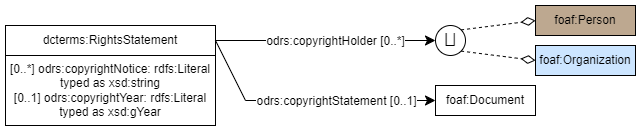

The diagram above was exported from draw.io. Its source (the exported page's mxGraphModel, read from the mxfile embedded in the PNG):
<mxGraphModel dx="755" dy="680" grid="1" gridSize="10" guides="1" tooltips="1" connect="1" arrows="1" fold="1" page="1" pageScale="1" pageWidth="827" pageHeight="1169" math="0" shadow="0">
  <root>
    <mxCell id="0" />
    <mxCell id="1" parent="0" />
    <mxCell id="5O2p17_K3fBn7UO_ERKs-1" value="" style="endArrow=classic;html=1;exitX=1;exitY=0.5;exitDx=0;exitDy=0;entryX=0;entryY=0.5;entryDx=0;entryDy=0;endSize=8;arcSize=0;rounded=0;" parent="1" source="5O2p17_K3fBn7UO_ERKs-33" edge="1">
      <mxGeometry width="50" height="50" relative="1" as="geometry">
        <mxPoint x="240" y="295" as="sourcePoint" />
        <mxPoint x="550" y="295" as="targetPoint" />
      </mxGeometry>
    </mxCell>
    <mxCell id="DMUfFum5PpTdygHRF5ok-4" value="&lt;font style=&quot;font-size: 12px;&quot;&gt;odrs:copyrightHolder [0..*]&lt;/font&gt;" style="edgeLabel;html=1;align=center;verticalAlign=middle;resizable=0;points=[];" parent="5O2p17_K3fBn7UO_ERKs-1" vertex="1" connectable="0">
      <mxGeometry x="-0.0222" y="3" relative="1" as="geometry">
        <mxPoint x="12" y="3" as="offset" />
      </mxGeometry>
    </mxCell>
    <mxCell id="5O2p17_K3fBn7UO_ERKs-33" value="dcterms:RightsStatement" style="rounded=0;whiteSpace=wrap;html=1;snapToPoint=1;points=[[0.1,0],[0.2,0],[0.3,0],[0.4,0],[0.5,0],[0.6,0],[0.7,0],[0.8,0],[0.9,0],[0,0.1],[0,0.3],[0,0.5],[0,0.7],[0,0.9],[0.1,1],[0.2,1],[0.3,1],[0.4,1],[0.5,1],[0.6,1],[0.7,1],[0.8,1],[0.9,1],[1,0.1],[1,0.3],[1,0.5],[1,0.7],[1,0.9]];" parent="1" vertex="1">
      <mxGeometry x="120" y="280" width="210" height="30" as="geometry" />
    </mxCell>
    <mxCell id="5O2p17_K3fBn7UO_ERKs-36" value="&lt;div&gt;&lt;span style=&quot;background-color: transparent; color: light-dark(rgb(0, 0, 0), rgb(255, 255, 255));&quot;&gt;[0..*] odrs:copyrightNotice:&amp;nbsp;rdfs:Literal&lt;/span&gt;&lt;br&gt;&lt;/div&gt;&lt;div&gt;&lt;div&gt;typed as xsd:string&lt;/div&gt;&lt;/div&gt;&lt;div&gt;&lt;div&gt;[0..1] odrs:copyrightYear:&amp;nbsp;rdfs:Literal&lt;/div&gt;&lt;div&gt;typed as xsd:gYear&lt;/div&gt;&lt;/div&gt;" style="rounded=0;whiteSpace=wrap;html=1;snapToPoint=1;points=[[0.1,0],[0.2,0],[0.3,0],[0.4,0],[0.5,0],[0.6,0],[0.7,0],[0.8,0],[0.9,0],[0,0.1],[0,0.3],[0,0.5],[0,0.7],[0,0.9],[0.1,1],[0.2,1],[0.3,1],[0.4,1],[0.5,1],[0.6,1],[0.7,1],[0.8,1],[0.9,1],[1,0.1],[1,0.3],[1,0.5],[1,0.7],[1,0.9]];" parent="1" vertex="1">
      <mxGeometry x="120" y="310" width="210" height="70" as="geometry" />
    </mxCell>
    <mxCell id="5O2p17_K3fBn7UO_ERKs-39" value="" style="endArrow=classic;html=1;exitX=1;exitY=0.5;exitDx=0;exitDy=0;entryX=0;entryY=0.5;entryDx=0;entryDy=0;endSize=8;arcSize=0;rounded=0;" parent="1" source="5O2p17_K3fBn7UO_ERKs-33" target="5O2p17_K3fBn7UO_ERKs-44" edge="1">
      <mxGeometry width="50" height="50" relative="1" as="geometry">
        <mxPoint x="270" y="365" as="sourcePoint" />
        <mxPoint x="530" y="425" as="targetPoint" />
        <Array as="points">
          <mxPoint x="360" y="355" />
        </Array>
      </mxGeometry>
    </mxCell>
    <mxCell id="5O2p17_K3fBn7UO_ERKs-40" value="odrs:copyrightStatement [0..1]" style="text;html=1;align=center;verticalAlign=middle;resizable=0;points=[];labelBackgroundColor=#ffffff;" parent="5O2p17_K3fBn7UO_ERKs-39" vertex="1" connectable="0">
      <mxGeometry x="-0.1269" relative="1" as="geometry">
        <mxPoint x="45" as="offset" />
      </mxGeometry>
    </mxCell>
    <mxCell id="5O2p17_K3fBn7UO_ERKs-44" value="foaf:Document" style="rounded=0;whiteSpace=wrap;html=1;snapToPoint=1;points=[[0.1,0],[0.2,0],[0.3,0],[0.4,0],[0.5,0],[0.6,0],[0.7,0],[0.8,0],[0.9,0],[0,0.1],[0,0.3],[0,0.5],[0,0.7],[0,0.9],[0.1,1],[0.2,1],[0.3,1],[0.4,1],[0.5,1],[0.6,1],[0.7,1],[0.8,1],[0.9,1],[1,0.1],[1,0.3],[1,0.5],[1,0.7],[1,0.9]];" parent="1" vertex="1">
      <mxGeometry x="550" y="340" width="100" height="30" as="geometry" />
    </mxCell>
    <mxCell id="nNA3BMJejZ8WdVTlRqgj-1" value="foaf:Organization" style="rounded=0;whiteSpace=wrap;html=1;snapToPoint=1;points=[[0.1,0],[0.2,0],[0.3,0],[0.4,0],[0.5,0],[0.6,0],[0.7,0],[0.8,0],[0.9,0],[0,0.1],[0,0.3],[0,0.5],[0,0.7],[0,0.9],[0.1,1],[0.2,1],[0.3,1],[0.4,1],[0.5,1],[0.6,1],[0.7,1],[0.8,1],[0.9,1],[1,0.1],[1,0.3],[1,0.5],[1,0.7],[1,0.9]];fillColor=#CCE5FF;" vertex="1" parent="1">
      <mxGeometry x="650" y="300" width="100" height="30" as="geometry" />
    </mxCell>
    <mxCell id="nNA3BMJejZ8WdVTlRqgj-2" value="foaf:Person" style="rounded=0;whiteSpace=wrap;html=1;snapToPoint=1;points=[[0.1,0],[0.2,0],[0.3,0],[0.4,0],[0.5,0],[0.6,0],[0.7,0],[0.8,0],[0.9,0],[0,0.1],[0,0.3],[0,0.5],[0,0.7],[0,0.9],[0.1,1],[0.2,1],[0.3,1],[0.4,1],[0.5,1],[0.6,1],[0.7,1],[0.8,1],[0.9,1],[1,0.1],[1,0.3],[1,0.5],[1,0.7],[1,0.9]];fillColor=#BDA890;" vertex="1" parent="1">
      <mxGeometry x="650" y="260" width="100" height="30" as="geometry" />
    </mxCell>
    <mxCell id="nNA3BMJejZ8WdVTlRqgj-3" value="" style="group" vertex="1" connectable="0" parent="1">
      <mxGeometry x="550" y="280" width="30" height="30" as="geometry" />
    </mxCell>
    <mxCell id="nNA3BMJejZ8WdVTlRqgj-4" value="&lt;span class=&quot;st&quot;&gt;⨆&lt;/span&gt;" style="ellipse;whiteSpace=wrap;html=1;aspect=fixed;fontSize=17;" vertex="1" parent="nNA3BMJejZ8WdVTlRqgj-3">
      <mxGeometry width="30" height="30" as="geometry" />
    </mxCell>
    <mxCell id="nNA3BMJejZ8WdVTlRqgj-5" value="" style="endArrow=diamondThin;endSize=12;html=1;fontColor=#000099;exitX=1;exitY=0;exitDx=0;exitDy=0;endFill=0;dashed=1;entryX=0;entryY=0.5;entryDx=0;entryDy=0;arcSize=0;rounded=0;" edge="1" parent="1" source="nNA3BMJejZ8WdVTlRqgj-4" target="nNA3BMJejZ8WdVTlRqgj-2">
      <mxGeometry width="50" height="50" relative="1" as="geometry">
        <mxPoint x="388" y="495" as="sourcePoint" />
        <mxPoint x="603" y="460" as="targetPoint" />
      </mxGeometry>
    </mxCell>
    <mxCell id="nNA3BMJejZ8WdVTlRqgj-6" value="" style="endArrow=diamondThin;endSize=12;html=1;fontColor=#000099;exitX=1;exitY=1;exitDx=0;exitDy=0;endFill=0;dashed=1;entryX=0;entryY=0.5;entryDx=0;entryDy=0;arcSize=0;rounded=0;" edge="1" parent="1" source="nNA3BMJejZ8WdVTlRqgj-4" target="nNA3BMJejZ8WdVTlRqgj-1">
      <mxGeometry width="50" height="50" relative="1" as="geometry">
        <mxPoint x="571.6066017177982" y="484.3933982822018" as="sourcePoint" />
        <mxPoint x="603" y="580" as="targetPoint" />
      </mxGeometry>
    </mxCell>
  </root>
</mxGraphModel>